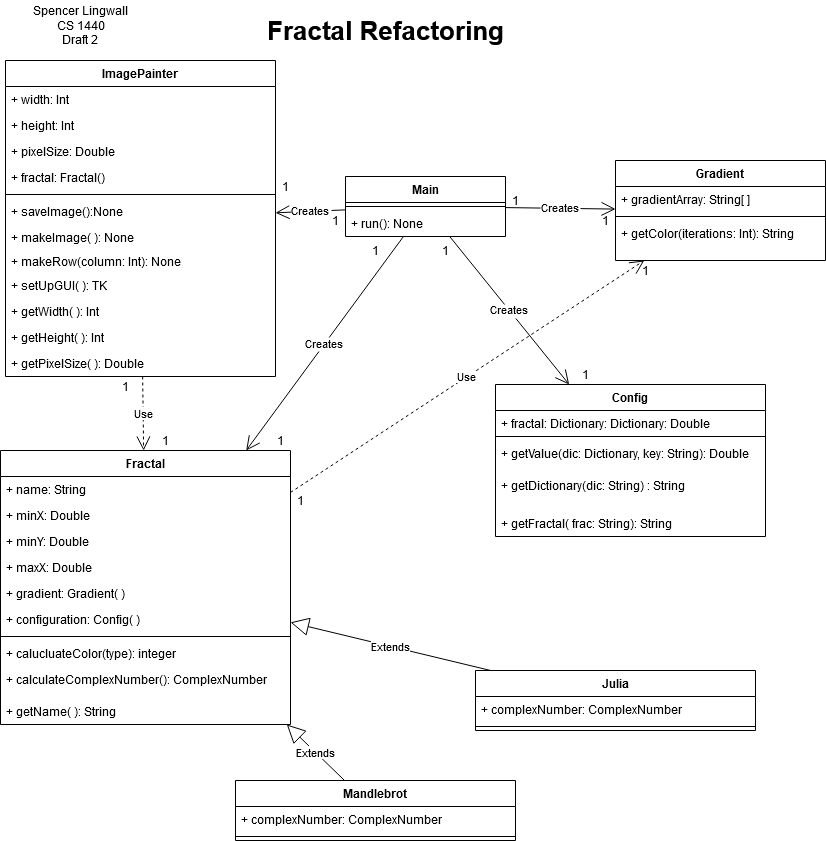

The diagram above was exported from draw.io. Its source (the exported page's mxGraphModel, read from the mxfile embedded in the PNG):
<mxGraphModel dx="1102" dy="611" grid="1" gridSize="10" guides="1" tooltips="1" connect="1" arrows="1" fold="1" page="1" pageScale="1" pageWidth="850" pageHeight="1100" background="#FFFFFF" math="0" shadow="0">
  <root>
    <mxCell id="0" />
    <mxCell id="1" parent="0" />
    <mxCell id="kiZNvLvrDski6B-ZLgry-1" value="Main" style="swimlane;fontStyle=1;align=center;verticalAlign=top;childLayout=stackLayout;horizontal=1;startSize=26;horizontalStack=0;resizeParent=1;resizeParentMax=0;resizeLast=0;collapsible=1;marginBottom=0;" vertex="1" parent="1">
      <mxGeometry x="370" y="216" width="160" height="60" as="geometry" />
    </mxCell>
    <mxCell id="kiZNvLvrDski6B-ZLgry-3" value="" style="line;strokeWidth=1;fillColor=none;align=left;verticalAlign=middle;spacingTop=-1;spacingLeft=3;spacingRight=3;rotatable=0;labelPosition=right;points=[];portConstraint=eastwest;" vertex="1" parent="kiZNvLvrDski6B-ZLgry-1">
      <mxGeometry y="26" width="160" height="8" as="geometry" />
    </mxCell>
    <mxCell id="kiZNvLvrDski6B-ZLgry-4" value="+ run(): None" style="text;strokeColor=none;fillColor=none;align=left;verticalAlign=top;spacingLeft=4;spacingRight=4;overflow=hidden;rotatable=0;points=[[0,0.5],[1,0.5]];portConstraint=eastwest;" vertex="1" parent="kiZNvLvrDski6B-ZLgry-1">
      <mxGeometry y="34" width="160" height="26" as="geometry" />
    </mxCell>
    <mxCell id="kiZNvLvrDski6B-ZLgry-5" value="Config" style="swimlane;fontStyle=1;align=center;verticalAlign=top;childLayout=stackLayout;horizontal=1;startSize=26;horizontalStack=0;resizeParent=1;resizeParentMax=0;resizeLast=0;collapsible=1;marginBottom=0;" vertex="1" parent="1">
      <mxGeometry x="520" y="424" width="270" height="152" as="geometry" />
    </mxCell>
    <mxCell id="kiZNvLvrDski6B-ZLgry-6" value="+ fractal: Dictionary: Dictionary: Double" style="text;strokeColor=none;fillColor=none;align=left;verticalAlign=top;spacingLeft=4;spacingRight=4;overflow=hidden;rotatable=0;points=[[0,0.5],[1,0.5]];portConstraint=eastwest;" vertex="1" parent="kiZNvLvrDski6B-ZLgry-5">
      <mxGeometry y="26" width="270" height="22" as="geometry" />
    </mxCell>
    <mxCell id="kiZNvLvrDski6B-ZLgry-7" value="" style="line;strokeWidth=1;fillColor=none;align=left;verticalAlign=middle;spacingTop=-1;spacingLeft=3;spacingRight=3;rotatable=0;labelPosition=right;points=[];portConstraint=eastwest;" vertex="1" parent="kiZNvLvrDski6B-ZLgry-5">
      <mxGeometry y="48" width="270" height="8" as="geometry" />
    </mxCell>
    <mxCell id="kiZNvLvrDski6B-ZLgry-8" value="+ getValue(dic: Dictionary, key: String): Double " style="text;strokeColor=none;fillColor=none;align=left;verticalAlign=top;spacingLeft=4;spacingRight=4;overflow=hidden;rotatable=0;points=[[0,0.5],[1,0.5]];portConstraint=eastwest;" vertex="1" parent="kiZNvLvrDski6B-ZLgry-5">
      <mxGeometry y="56" width="270" height="32" as="geometry" />
    </mxCell>
    <mxCell id="kiZNvLvrDski6B-ZLgry-26" value="+ getDictionary(dic: String) : String " style="text;strokeColor=none;fillColor=none;align=left;verticalAlign=top;spacingLeft=4;spacingRight=4;overflow=hidden;rotatable=0;points=[[0,0.5],[1,0.5]];portConstraint=eastwest;" vertex="1" parent="kiZNvLvrDski6B-ZLgry-5">
      <mxGeometry y="88" width="270" height="38" as="geometry" />
    </mxCell>
    <mxCell id="kiZNvLvrDski6B-ZLgry-100" value="+ getFractal( frac: String): String" style="text;strokeColor=none;fillColor=none;align=left;verticalAlign=top;spacingLeft=4;spacingRight=4;overflow=hidden;rotatable=0;points=[[0,0.5],[1,0.5]];portConstraint=eastwest;" vertex="1" parent="kiZNvLvrDski6B-ZLgry-5">
      <mxGeometry y="126" width="270" height="26" as="geometry" />
    </mxCell>
    <mxCell id="kiZNvLvrDski6B-ZLgry-9" value="Mandlebrot" style="swimlane;fontStyle=1;align=center;verticalAlign=top;childLayout=stackLayout;horizontal=1;startSize=26;horizontalStack=0;resizeParent=1;resizeParentMax=0;resizeLast=0;collapsible=1;marginBottom=0;" vertex="1" parent="1">
      <mxGeometry x="260" y="820" width="280" height="60" as="geometry" />
    </mxCell>
    <mxCell id="kiZNvLvrDski6B-ZLgry-10" value="+ complexNumber: ComplexNumber" style="text;strokeColor=none;fillColor=none;align=left;verticalAlign=top;spacingLeft=4;spacingRight=4;overflow=hidden;rotatable=0;points=[[0,0.5],[1,0.5]];portConstraint=eastwest;" vertex="1" parent="kiZNvLvrDski6B-ZLgry-9">
      <mxGeometry y="26" width="280" height="26" as="geometry" />
    </mxCell>
    <mxCell id="kiZNvLvrDski6B-ZLgry-11" value="" style="line;strokeWidth=1;fillColor=none;align=left;verticalAlign=middle;spacingTop=-1;spacingLeft=3;spacingRight=3;rotatable=0;labelPosition=right;points=[];portConstraint=eastwest;" vertex="1" parent="kiZNvLvrDski6B-ZLgry-9">
      <mxGeometry y="52" width="280" height="8" as="geometry" />
    </mxCell>
    <mxCell id="kiZNvLvrDski6B-ZLgry-13" value="Julia" style="swimlane;fontStyle=1;align=center;verticalAlign=top;childLayout=stackLayout;horizontal=1;startSize=26;horizontalStack=0;resizeParent=1;resizeParentMax=0;resizeLast=0;collapsible=1;marginBottom=0;" vertex="1" parent="1">
      <mxGeometry x="500" y="710" width="280" height="60" as="geometry" />
    </mxCell>
    <mxCell id="kiZNvLvrDski6B-ZLgry-98" value="+ complexNumber: ComplexNumber" style="text;strokeColor=none;fillColor=none;align=left;verticalAlign=top;spacingLeft=4;spacingRight=4;overflow=hidden;rotatable=0;points=[[0,0.5],[1,0.5]];portConstraint=eastwest;" vertex="1" parent="kiZNvLvrDski6B-ZLgry-13">
      <mxGeometry y="26" width="280" height="26" as="geometry" />
    </mxCell>
    <mxCell id="kiZNvLvrDski6B-ZLgry-15" value="" style="line;strokeWidth=1;fillColor=none;align=left;verticalAlign=middle;spacingTop=-1;spacingLeft=3;spacingRight=3;rotatable=0;labelPosition=right;points=[];portConstraint=eastwest;" vertex="1" parent="kiZNvLvrDski6B-ZLgry-13">
      <mxGeometry y="52" width="280" height="8" as="geometry" />
    </mxCell>
    <mxCell id="kiZNvLvrDski6B-ZLgry-17" value="Gradient" style="swimlane;fontStyle=1;align=center;verticalAlign=top;childLayout=stackLayout;horizontal=1;startSize=26;horizontalStack=0;resizeParent=1;resizeParentMax=0;resizeLast=0;collapsible=1;marginBottom=0;" vertex="1" parent="1">
      <mxGeometry x="640" y="200" width="210" height="100" as="geometry" />
    </mxCell>
    <mxCell id="kiZNvLvrDski6B-ZLgry-18" value="+ gradientArray: String[ ]" style="text;strokeColor=none;fillColor=none;align=left;verticalAlign=top;spacingLeft=4;spacingRight=4;overflow=hidden;rotatable=0;points=[[0,0.5],[1,0.5]];portConstraint=eastwest;" vertex="1" parent="kiZNvLvrDski6B-ZLgry-17">
      <mxGeometry y="26" width="210" height="26" as="geometry" />
    </mxCell>
    <mxCell id="kiZNvLvrDski6B-ZLgry-19" value="" style="line;strokeWidth=1;fillColor=none;align=left;verticalAlign=middle;spacingTop=-1;spacingLeft=3;spacingRight=3;rotatable=0;labelPosition=right;points=[];portConstraint=eastwest;" vertex="1" parent="kiZNvLvrDski6B-ZLgry-17">
      <mxGeometry y="52" width="210" height="8" as="geometry" />
    </mxCell>
    <mxCell id="kiZNvLvrDski6B-ZLgry-20" value="+ getColor(iterations: Int): String" style="text;strokeColor=none;fillColor=none;align=left;verticalAlign=top;spacingLeft=4;spacingRight=4;overflow=hidden;rotatable=0;points=[[0,0.5],[1,0.5]];portConstraint=eastwest;" vertex="1" parent="kiZNvLvrDski6B-ZLgry-17">
      <mxGeometry y="60" width="210" height="40" as="geometry" />
    </mxCell>
    <mxCell id="kiZNvLvrDski6B-ZLgry-21" value="ImagePainter" style="swimlane;fontStyle=1;align=center;verticalAlign=top;childLayout=stackLayout;horizontal=1;startSize=26;horizontalStack=0;resizeParent=1;resizeParentMax=0;resizeLast=0;collapsible=1;marginBottom=0;" vertex="1" parent="1">
      <mxGeometry x="30" y="100" width="270" height="316" as="geometry" />
    </mxCell>
    <mxCell id="kiZNvLvrDski6B-ZLgry-22" value="+ width: Int" style="text;strokeColor=none;fillColor=none;align=left;verticalAlign=top;spacingLeft=4;spacingRight=4;overflow=hidden;rotatable=0;points=[[0,0.5],[1,0.5]];portConstraint=eastwest;" vertex="1" parent="kiZNvLvrDski6B-ZLgry-21">
      <mxGeometry y="26" width="270" height="26" as="geometry" />
    </mxCell>
    <mxCell id="kiZNvLvrDski6B-ZLgry-33" value="+ height: Int" style="text;strokeColor=none;fillColor=none;align=left;verticalAlign=top;spacingLeft=4;spacingRight=4;overflow=hidden;rotatable=0;points=[[0,0.5],[1,0.5]];portConstraint=eastwest;" vertex="1" parent="kiZNvLvrDski6B-ZLgry-21">
      <mxGeometry y="52" width="270" height="26" as="geometry" />
    </mxCell>
    <mxCell id="kiZNvLvrDski6B-ZLgry-95" value="+ pixelSize: Double" style="text;strokeColor=none;fillColor=none;align=left;verticalAlign=top;spacingLeft=4;spacingRight=4;overflow=hidden;rotatable=0;points=[[0,0.5],[1,0.5]];portConstraint=eastwest;" vertex="1" parent="kiZNvLvrDski6B-ZLgry-21">
      <mxGeometry y="78" width="270" height="26" as="geometry" />
    </mxCell>
    <mxCell id="kiZNvLvrDski6B-ZLgry-94" value="+ fractal: Fractal()" style="text;strokeColor=none;fillColor=none;align=left;verticalAlign=top;spacingLeft=4;spacingRight=4;overflow=hidden;rotatable=0;points=[[0,0.5],[1,0.5]];portConstraint=eastwest;" vertex="1" parent="kiZNvLvrDski6B-ZLgry-21">
      <mxGeometry y="104" width="270" height="26" as="geometry" />
    </mxCell>
    <mxCell id="kiZNvLvrDski6B-ZLgry-23" value="" style="line;strokeWidth=1;fillColor=none;align=left;verticalAlign=middle;spacingTop=-1;spacingLeft=3;spacingRight=3;rotatable=0;labelPosition=right;points=[];portConstraint=eastwest;" vertex="1" parent="kiZNvLvrDski6B-ZLgry-21">
      <mxGeometry y="130" width="270" height="8" as="geometry" />
    </mxCell>
    <mxCell id="kiZNvLvrDski6B-ZLgry-30" value="+ saveImage():None" style="text;strokeColor=none;fillColor=none;align=left;verticalAlign=top;spacingLeft=4;spacingRight=4;overflow=hidden;rotatable=0;points=[[0,0.5],[1,0.5]];portConstraint=eastwest;" vertex="1" parent="kiZNvLvrDski6B-ZLgry-21">
      <mxGeometry y="138" width="270" height="26" as="geometry" />
    </mxCell>
    <mxCell id="kiZNvLvrDski6B-ZLgry-31" value="+ makeImage( ): None" style="text;strokeColor=none;fillColor=none;align=left;verticalAlign=top;spacingLeft=4;spacingRight=4;overflow=hidden;rotatable=0;points=[[0,0.5],[1,0.5]];portConstraint=eastwest;" vertex="1" parent="kiZNvLvrDski6B-ZLgry-21">
      <mxGeometry y="164" width="270" height="24" as="geometry" />
    </mxCell>
    <mxCell id="kiZNvLvrDski6B-ZLgry-32" value="+ makeRow(column: Int): None" style="text;strokeColor=none;fillColor=none;align=left;verticalAlign=top;spacingLeft=4;spacingRight=4;overflow=hidden;rotatable=0;points=[[0,0.5],[1,0.5]];portConstraint=eastwest;" vertex="1" parent="kiZNvLvrDski6B-ZLgry-21">
      <mxGeometry y="188" width="270" height="24" as="geometry" />
    </mxCell>
    <mxCell id="kiZNvLvrDski6B-ZLgry-24" value="+ setUpGUI( ): TK" style="text;strokeColor=none;fillColor=none;align=left;verticalAlign=top;spacingLeft=4;spacingRight=4;overflow=hidden;rotatable=0;points=[[0,0.5],[1,0.5]];portConstraint=eastwest;" vertex="1" parent="kiZNvLvrDski6B-ZLgry-21">
      <mxGeometry y="212" width="270" height="26" as="geometry" />
    </mxCell>
    <mxCell id="kiZNvLvrDski6B-ZLgry-90" value="+ getWidth( ): Int" style="text;strokeColor=none;fillColor=none;align=left;verticalAlign=top;spacingLeft=4;spacingRight=4;overflow=hidden;rotatable=0;points=[[0,0.5],[1,0.5]];portConstraint=eastwest;" vertex="1" parent="kiZNvLvrDski6B-ZLgry-21">
      <mxGeometry y="238" width="270" height="26" as="geometry" />
    </mxCell>
    <mxCell id="kiZNvLvrDski6B-ZLgry-91" value="+ getHeight( ): Int" style="text;strokeColor=none;fillColor=none;align=left;verticalAlign=top;spacingLeft=4;spacingRight=4;overflow=hidden;rotatable=0;points=[[0,0.5],[1,0.5]];portConstraint=eastwest;" vertex="1" parent="kiZNvLvrDski6B-ZLgry-21">
      <mxGeometry y="264" width="270" height="26" as="geometry" />
    </mxCell>
    <mxCell id="kiZNvLvrDski6B-ZLgry-96" value="+ getPixelSize( ): Double" style="text;strokeColor=none;fillColor=none;align=left;verticalAlign=top;spacingLeft=4;spacingRight=4;overflow=hidden;rotatable=0;points=[[0,0.5],[1,0.5]];portConstraint=eastwest;" vertex="1" parent="kiZNvLvrDski6B-ZLgry-21">
      <mxGeometry y="290" width="270" height="26" as="geometry" />
    </mxCell>
    <mxCell id="kiZNvLvrDski6B-ZLgry-34" value="Use" style="endArrow=open;endSize=12;dashed=1;html=1;" edge="1" parent="1" source="kiZNvLvrDski6B-ZLgry-21" target="kiZNvLvrDski6B-ZLgry-42">
      <mxGeometry width="160" relative="1" as="geometry">
        <mxPoint x="110" y="260" as="sourcePoint" />
        <mxPoint x="80" y="450" as="targetPoint" />
      </mxGeometry>
    </mxCell>
    <mxCell id="kiZNvLvrDski6B-ZLgry-42" value="Fractal" style="swimlane;fontStyle=1;align=center;verticalAlign=top;childLayout=stackLayout;horizontal=1;startSize=26;horizontalStack=0;resizeParent=1;resizeParentMax=0;resizeLast=0;collapsible=1;marginBottom=0;" vertex="1" parent="1">
      <mxGeometry x="25" y="490" width="290" height="274" as="geometry" />
    </mxCell>
    <mxCell id="kiZNvLvrDski6B-ZLgry-92" value="+ name: String" style="text;strokeColor=none;fillColor=none;align=left;verticalAlign=top;spacingLeft=4;spacingRight=4;overflow=hidden;rotatable=0;points=[[0,0.5],[1,0.5]];portConstraint=eastwest;" vertex="1" parent="kiZNvLvrDski6B-ZLgry-42">
      <mxGeometry y="26" width="290" height="26" as="geometry" />
    </mxCell>
    <mxCell id="kiZNvLvrDski6B-ZLgry-46" value="+ minX: Double" style="text;strokeColor=none;fillColor=none;align=left;verticalAlign=top;spacingLeft=4;spacingRight=4;overflow=hidden;rotatable=0;points=[[0,0.5],[1,0.5]];portConstraint=eastwest;" vertex="1" parent="kiZNvLvrDski6B-ZLgry-42">
      <mxGeometry y="52" width="290" height="26" as="geometry" />
    </mxCell>
    <mxCell id="kiZNvLvrDski6B-ZLgry-47" value="+ minY: Double" style="text;strokeColor=none;fillColor=none;align=left;verticalAlign=top;spacingLeft=4;spacingRight=4;overflow=hidden;rotatable=0;points=[[0,0.5],[1,0.5]];portConstraint=eastwest;" vertex="1" parent="kiZNvLvrDski6B-ZLgry-42">
      <mxGeometry y="78" width="290" height="26" as="geometry" />
    </mxCell>
    <mxCell id="kiZNvLvrDski6B-ZLgry-48" value="+ maxX: Double" style="text;strokeColor=none;fillColor=none;align=left;verticalAlign=top;spacingLeft=4;spacingRight=4;overflow=hidden;rotatable=0;points=[[0,0.5],[1,0.5]];portConstraint=eastwest;" vertex="1" parent="kiZNvLvrDski6B-ZLgry-42">
      <mxGeometry y="104" width="290" height="26" as="geometry" />
    </mxCell>
    <mxCell id="kiZNvLvrDski6B-ZLgry-68" value="+ gradient: Gradient( )" style="text;strokeColor=none;fillColor=none;align=left;verticalAlign=top;spacingLeft=4;spacingRight=4;overflow=hidden;rotatable=0;points=[[0,0.5],[1,0.5]];portConstraint=eastwest;" vertex="1" parent="kiZNvLvrDski6B-ZLgry-42">
      <mxGeometry y="130" width="290" height="26" as="geometry" />
    </mxCell>
    <mxCell id="kiZNvLvrDski6B-ZLgry-69" value="+ configuration: Config( )" style="text;strokeColor=none;fillColor=none;align=left;verticalAlign=top;spacingLeft=4;spacingRight=4;overflow=hidden;rotatable=0;points=[[0,0.5],[1,0.5]];portConstraint=eastwest;" vertex="1" parent="kiZNvLvrDski6B-ZLgry-42">
      <mxGeometry y="156" width="290" height="26" as="geometry" />
    </mxCell>
    <mxCell id="kiZNvLvrDski6B-ZLgry-44" value="" style="line;strokeWidth=1;fillColor=none;align=left;verticalAlign=middle;spacingTop=-1;spacingLeft=3;spacingRight=3;rotatable=0;labelPosition=right;points=[];portConstraint=eastwest;" vertex="1" parent="kiZNvLvrDski6B-ZLgry-42">
      <mxGeometry y="182" width="290" height="8" as="geometry" />
    </mxCell>
    <mxCell id="kiZNvLvrDski6B-ZLgry-50" value="+ calucluateColor(type): integer" style="text;strokeColor=none;fillColor=none;align=left;verticalAlign=top;spacingLeft=4;spacingRight=4;overflow=hidden;rotatable=0;points=[[0,0.5],[1,0.5]];portConstraint=eastwest;" vertex="1" parent="kiZNvLvrDski6B-ZLgry-42">
      <mxGeometry y="190" width="290" height="26" as="geometry" />
    </mxCell>
    <mxCell id="kiZNvLvrDski6B-ZLgry-51" value="+ calculateComplexNumber(): ComplexNumber" style="text;strokeColor=none;fillColor=none;align=left;verticalAlign=top;spacingLeft=4;spacingRight=4;overflow=hidden;rotatable=0;points=[[0,0.5],[1,0.5]];portConstraint=eastwest;" vertex="1" parent="kiZNvLvrDski6B-ZLgry-42">
      <mxGeometry y="216" width="290" height="32" as="geometry" />
    </mxCell>
    <mxCell id="kiZNvLvrDski6B-ZLgry-93" value="+ getName( ): String" style="text;strokeColor=none;fillColor=none;align=left;verticalAlign=top;spacingLeft=4;spacingRight=4;overflow=hidden;rotatable=0;points=[[0,0.5],[1,0.5]];portConstraint=eastwest;" vertex="1" parent="kiZNvLvrDski6B-ZLgry-42">
      <mxGeometry y="248" width="290" height="26" as="geometry" />
    </mxCell>
    <mxCell id="kiZNvLvrDski6B-ZLgry-52" value="Extends" style="endArrow=block;endSize=16;endFill=0;html=1;" edge="1" parent="1" source="kiZNvLvrDski6B-ZLgry-9" target="kiZNvLvrDski6B-ZLgry-42">
      <mxGeometry width="160" relative="1" as="geometry">
        <mxPoint x="70" y="660" as="sourcePoint" />
        <mxPoint x="230" y="660" as="targetPoint" />
      </mxGeometry>
    </mxCell>
    <mxCell id="kiZNvLvrDski6B-ZLgry-53" value="Extends" style="endArrow=block;endSize=16;endFill=0;html=1;" edge="1" parent="1" source="kiZNvLvrDski6B-ZLgry-13" target="kiZNvLvrDski6B-ZLgry-42">
      <mxGeometry width="160" relative="1" as="geometry">
        <mxPoint x="500" y="550" as="sourcePoint" />
        <mxPoint x="660" y="550" as="targetPoint" />
      </mxGeometry>
    </mxCell>
    <mxCell id="kiZNvLvrDski6B-ZLgry-60" value="Creates" style="endArrow=open;endSize=12;" edge="1" parent="1" source="kiZNvLvrDski6B-ZLgry-1" target="kiZNvLvrDski6B-ZLgry-42">
      <mxGeometry width="160" relative="1" as="geometry">
        <mxPoint x="380" y="480" as="sourcePoint" />
        <mxPoint x="540" y="480" as="targetPoint" />
        <mxPoint as="offset" />
      </mxGeometry>
    </mxCell>
    <mxCell id="kiZNvLvrDski6B-ZLgry-63" value="Creates" style="endArrow=open;endSize=12;" edge="1" parent="1" source="kiZNvLvrDski6B-ZLgry-1" target="kiZNvLvrDski6B-ZLgry-21">
      <mxGeometry width="160" relative="1" as="geometry">
        <mxPoint x="390" y="490" as="sourcePoint" />
        <mxPoint x="550" y="490" as="targetPoint" />
        <mxPoint as="offset" />
      </mxGeometry>
    </mxCell>
    <mxCell id="kiZNvLvrDski6B-ZLgry-64" value="Creates" style="endArrow=open;endSize=12;" edge="1" parent="1" source="kiZNvLvrDski6B-ZLgry-1" target="kiZNvLvrDski6B-ZLgry-17">
      <mxGeometry width="160" relative="1" as="geometry">
        <mxPoint x="383.0046153846155" y="461" as="sourcePoint" />
        <mxPoint x="467.62" y="561" as="targetPoint" />
        <mxPoint as="offset" />
      </mxGeometry>
    </mxCell>
    <mxCell id="kiZNvLvrDski6B-ZLgry-65" value="Creates" style="endArrow=open;endSize=12;" edge="1" parent="1" source="kiZNvLvrDski6B-ZLgry-1" target="kiZNvLvrDski6B-ZLgry-5">
      <mxGeometry width="160" relative="1" as="geometry">
        <mxPoint x="425.3846153846156" y="450" as="sourcePoint" />
        <mxPoint x="509.9999999999999" y="550" as="targetPoint" />
        <mxPoint as="offset" />
      </mxGeometry>
    </mxCell>
    <mxCell id="kiZNvLvrDski6B-ZLgry-66" value="Use" style="endArrow=open;endSize=12;dashed=1;html=1;" edge="1" parent="1" source="kiZNvLvrDski6B-ZLgry-42" target="kiZNvLvrDski6B-ZLgry-17">
      <mxGeometry width="160" relative="1" as="geometry">
        <mxPoint x="360" y="510" as="sourcePoint" />
        <mxPoint x="520" y="510" as="targetPoint" />
      </mxGeometry>
    </mxCell>
    <mxCell id="kiZNvLvrDski6B-ZLgry-74" value="1" style="text;html=1;align=center;verticalAlign=middle;resizable=0;points=[];autosize=1;" vertex="1" parent="1">
      <mxGeometry x="180" y="470" width="20" height="20" as="geometry" />
    </mxCell>
    <mxCell id="kiZNvLvrDski6B-ZLgry-75" value="1" style="text;html=1;align=center;verticalAlign=middle;resizable=0;points=[];autosize=1;" vertex="1" parent="1">
      <mxGeometry x="140" y="416" width="20" height="20" as="geometry" />
    </mxCell>
    <mxCell id="kiZNvLvrDski6B-ZLgry-76" value="1" style="text;html=1;align=center;verticalAlign=middle;resizable=0;points=[];autosize=1;" vertex="1" parent="1">
      <mxGeometry x="300" y="216" width="20" height="20" as="geometry" />
    </mxCell>
    <mxCell id="kiZNvLvrDski6B-ZLgry-77" value="1" style="text;html=1;align=center;verticalAlign=middle;resizable=0;points=[];autosize=1;" vertex="1" parent="1">
      <mxGeometry x="350" y="250" width="20" height="20" as="geometry" />
    </mxCell>
    <mxCell id="kiZNvLvrDski6B-ZLgry-78" value="1" style="text;html=1;align=center;verticalAlign=middle;resizable=0;points=[];autosize=1;" vertex="1" parent="1">
      <mxGeometry x="295" y="470" width="20" height="20" as="geometry" />
    </mxCell>
    <mxCell id="kiZNvLvrDski6B-ZLgry-79" value="1" style="text;html=1;align=center;verticalAlign=middle;resizable=0;points=[];autosize=1;" vertex="1" parent="1">
      <mxGeometry x="390" y="280" width="20" height="20" as="geometry" />
    </mxCell>
    <mxCell id="kiZNvLvrDski6B-ZLgry-80" value="1" style="text;html=1;align=center;verticalAlign=middle;resizable=0;points=[];autosize=1;" vertex="1" parent="1">
      <mxGeometry x="460" y="280" width="20" height="20" as="geometry" />
    </mxCell>
    <mxCell id="kiZNvLvrDski6B-ZLgry-81" value="1" style="text;html=1;align=center;verticalAlign=middle;resizable=0;points=[];autosize=1;" vertex="1" parent="1">
      <mxGeometry x="600" y="404" width="20" height="20" as="geometry" />
    </mxCell>
    <mxCell id="kiZNvLvrDski6B-ZLgry-82" value="1" style="text;html=1;align=center;verticalAlign=middle;resizable=0;points=[];autosize=1;" vertex="1" parent="1">
      <mxGeometry x="530" y="230" width="20" height="20" as="geometry" />
    </mxCell>
    <mxCell id="kiZNvLvrDski6B-ZLgry-83" value="1" style="text;html=1;align=center;verticalAlign=middle;resizable=0;points=[];autosize=1;" vertex="1" parent="1">
      <mxGeometry x="620" y="250" width="20" height="20" as="geometry" />
    </mxCell>
    <mxCell id="kiZNvLvrDski6B-ZLgry-84" value="1" style="text;html=1;align=center;verticalAlign=middle;resizable=0;points=[];autosize=1;" vertex="1" parent="1">
      <mxGeometry x="660" y="300" width="20" height="20" as="geometry" />
    </mxCell>
    <mxCell id="kiZNvLvrDski6B-ZLgry-86" value="1" style="text;html=1;align=center;verticalAlign=middle;resizable=0;points=[];autosize=1;" vertex="1" parent="1">
      <mxGeometry x="315" y="530" width="20" height="20" as="geometry" />
    </mxCell>
    <mxCell id="kiZNvLvrDski6B-ZLgry-88" value="&lt;div&gt;Spencer Lingwall&lt;/div&gt;&lt;div&gt;CS 1440&lt;/div&gt;&lt;div&gt;Draft 2&lt;br&gt;&lt;/div&gt;" style="text;html=1;align=center;verticalAlign=middle;resizable=0;points=[];autosize=1;" vertex="1" parent="1">
      <mxGeometry x="50" y="40" width="110" height="50" as="geometry" />
    </mxCell>
    <mxCell id="kiZNvLvrDski6B-ZLgry-89" value="&lt;font style=&quot;font-size: 26px&quot;&gt;&lt;b&gt;Fractal Refactoring&lt;/b&gt;&lt;/font&gt;" style="text;html=1;align=center;verticalAlign=middle;resizable=0;points=[];autosize=1;" vertex="1" parent="1">
      <mxGeometry x="285" y="60" width="250" height="20" as="geometry" />
    </mxCell>
  </root>
</mxGraphModel>